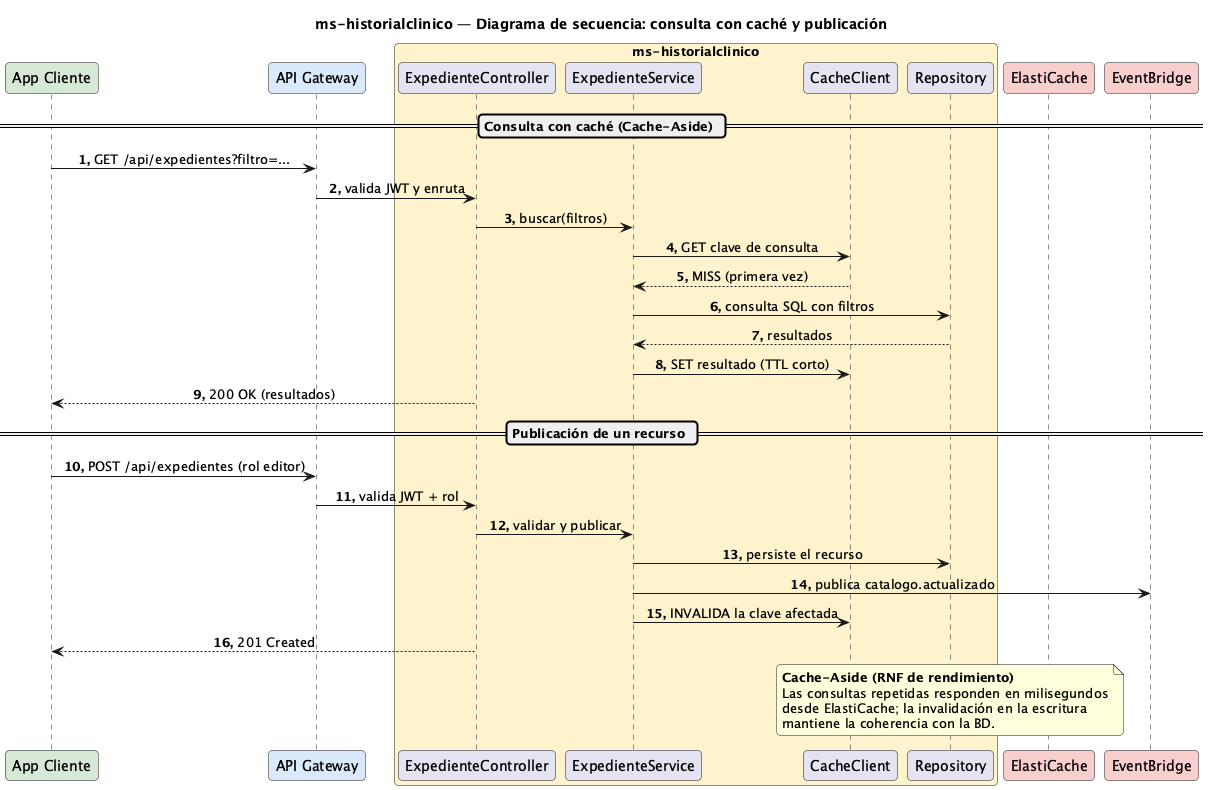

The diagram above was rendered by PlantUML. Its source (embedded in the PNG):
@startuml Secuencia-Expediente
title ms-historialclinico — Diagrama de secuencia: consulta con caché y publicación

skinparam responseMessageBelowArrow true
skinparam maxMessageSize 320
skinparam sequenceMessageAlignment center
skinparam roundCorner 8
autonumber "<b>0."

participant "App Cliente" as app #D5E8D4
participant "API Gateway" as gw #DAE8FC
box "ms-historialclinico" #FFF2CC
  participant "ExpedienteController" as rest
  participant "ExpedienteService" as svc
  participant "CacheClient" as cache
  participant "Repository" as repo
end box
participant "ElastiCache" as rds #F8CECC
participant "EventBridge" as ev #F8CECC

== Consulta con caché (Cache-Aside) ==
app -> gw : GET /api/expedientes?filtro=...
gw -> rest : valida JWT y enruta
rest -> svc : buscar(filtros)
svc -> cache : GET clave de consulta
cache --> svc : MISS (primera vez)
svc -> repo : consulta SQL con filtros
repo --> svc : resultados
svc -> cache : SET resultado (TTL corto)
rest --> app : 200 OK (resultados)

== Publicación de un recurso ==
app -> gw : POST /api/expedientes (rol editor)
gw -> rest : valida JWT + rol
rest -> svc : validar y publicar
svc -> repo : persiste el recurso
svc -> ev : publica catalogo.actualizado
svc -> cache : INVALIDA la clave afectada
rest --> app : 201 Created
note over cache, rds
  <b>Cache-Aside (RNF de rendimiento)</b>
  Las consultas repetidas responden en milisegundos
  desde ElastiCache; la invalidación en la escritura
  mantiene la coherencia con la BD.
end note

@enduml